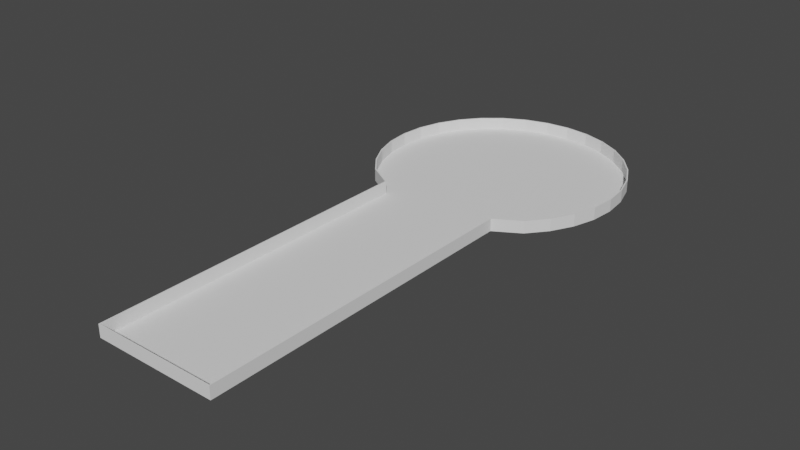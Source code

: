 # Source: Course_7.blend  (saved by Blender 2.81.16; exported with 4.5.12 LTS)
import bpy
from mathutils import Matrix  # noqa: F401  (used for matrix-valued properties, if any)

bpy.ops.wm.read_factory_settings(use_empty=True)
scene = bpy.context.scene
scene.name = 'Scene'

# ---- collections
col_collection = bpy.data.collections.new('Collection'); scene.collection.children.link(col_collection)

# ---- world
world_world = bpy.data.worlds.new('World'); scene.world = world_world
world_world.use_nodes = True; world_world.node_tree.nodes.clear()
_N = world_world.node_tree.nodes; _L = world_world.node_tree.links
n0 = _N.new('ShaderNodeOutputWorld'); n0.name = 'World Output'; n0.location = (300, 300)
n1 = _N.new('ShaderNodeBackground'); n1.name = 'Background'; n1.location = (10, 300)
n1.inputs[0].default_value = (0.05088, 0.05088, 0.05088, 1.0)
_L.new(n1.outputs[0], n0.inputs[0])
n0.is_active_output = True
world_world.color = (0.05088, 0.05088, 0.05088)
world_world.use_sun_shadow = False
world_world.sun_shadow_jitter_overblur = 0.0

# ---- meshes
me_circle = bpy.data.meshes.new('Circle')
me_circle.from_pydata([(0.0, 1.0, 0.0), (-0.1951, 0.9808, 0.0), (-0.3827, 0.9239, 0.0), (-0.5556, 0.8315, 0.0), (-0.7071, 0.7071, 0.0), (-0.8315, 0.5556, 0.0), (-0.9239, 0.3827, 0.0), (-0.9808, 0.1951, 0.0), (-1.0, 7.55e-08, 0.0), (-0.9808, -0.1951, 0.0), (-0.9239, -0.3827, 0.0), (-0.8315, -0.5556, 0.0), (-0.7071, -0.7071, 0.0), (-0.5, -0.8315, 0.0), (-0.5, -3.5, 0.0), (0.5, -3.5, 0.0), (0.5, -0.8315, 0.0), (0.7071, -0.7071, 0.0), (0.8315, -0.5556, 0.0), (0.9239, -0.3827, 0.0), (0.9808, -0.1951, 0.0), (1.0, 9.656e-07, 0.0), (0.9808, 0.1951, 0.0), (0.9239, 0.3827, 0.0), (0.8315, 0.5556, 0.0), (0.7071, 0.7071, 0.0), (0.5556, 0.8315, 0.0), (0.3827, 0.9239, 0.0), (0.1951, 0.9808, 0.0)], [], [(1, 2, 3, 4, 5, 6, 7, 8, 9, 10, 11, 12, 13, 14, 15, 16, 17, 18, 19, 20, 21, 22, 23, 24, 25, 26, 27, 28, 0)])
_uv = me_circle.uv_layers.new(name='UVMap')
_uv.uv.foreach_set('vector', [0.9334, 1.016, 0.8823, 1.043, 0.8268, 1.06, 0.7691, 1.066, 0.7114, 1.06, 0.6559, 1.043, 0.6048, 1.016, 0.56, 0.9789, 0.5232, 0.9341, 0.4959, 0.883, 0.479, 0.8275, 0.4733, 0.7698, 0.4907, 0.7005, -0.06745, 0.1424, 0.1417, -0.06677, 0.6998, 0.4913, 0.7691, 0.474, 0.8268, 0.4797, 0.8823, 0.4965, 0.9334, 0.5239, 0.9783, 0.5607, 1.015, 0.6055, 1.042, 0.6566, 1.059, 0.7121, 1.065, 0.7698, 1.059, 0.8275, 1.042, 0.883, 1.015, 0.9341, 0.9783, 0.9789])
me_circle.use_remesh_fix_poles = True
me_circle.use_remesh_preserve_attributes = False
me_circle.use_mirror_vertex_groups = False
me_circle.update()
me_circle_001 = bpy.data.meshes.new('Circle.001')
me_circle_001.from_pydata([(0.0, 1.0, 0.0), (-0.1951, 0.9808, 0.0), (-0.3827, 0.9239, 0.0), (-0.5556, 0.8315, 0.0), (-0.7071, 0.7071, 0.0), (-0.8315, 0.5556, 0.0), (-0.9239, 0.3827, 0.0), (-0.9808, 0.1951, 0.0), (-1.0, 7.55e-08, 0.0), (-0.9808, -0.1951, 0.0), (-0.9239, -0.3827, 0.0), (-0.8315, -0.5556, 0.0), (-0.7071, -0.7071, 0.0), (-0.5, -0.8315, 0.0), (-0.5, -3.5, 0.0), (0.5, -3.5, 0.0), (0.5, -0.8315, 0.0), (0.7071, -0.7071, 0.0), (0.8315, -0.5556, 0.0), (0.9239, -0.3827, 0.0), (0.9808, -0.1951, 0.0), (1.0, 9.656e-07, 0.0), (0.9808, 0.1951, 0.0), (0.9239, 0.3827, 0.0), (0.8315, 0.5556, 0.0), (0.7071, 0.7071, 0.0), (0.5556, 0.8315, 0.0), (0.3827, 0.9239, 0.0), (0.1951, 0.9808, 0.0), (0.0, 1.0, 0.1), (-0.1951, 0.9808, 0.1), (-0.3827, 0.9239, 0.1), (-0.5556, 0.8315, 0.1), (-0.7071, 0.7071, 0.1), (-0.8315, 0.5556, 0.1), (-0.9239, 0.3827, 0.1), (-0.9808, 0.1951, 0.1), (-1.0, 7.55e-08, 0.1), (-0.9808, -0.1951, 0.1), (-0.9239, -0.3827, 0.1), (-0.8315, -0.5556, 0.1), (-0.7071, -0.7071, 0.1), (-0.5, -0.8315, 0.1), (-0.5, -3.5, 0.1), (0.5, -3.5, 0.1), (0.5, -0.8315, 0.1), (0.7071, -0.7071, 0.1), (0.8315, -0.5556, 0.1), (0.9239, -0.3827, 0.1), (0.9808, -0.1951, 0.1), (1.0, 9.656e-07, 0.1), (0.9808, 0.1951, 0.1), (0.9239, 0.3827, 0.1), (0.8315, 0.5556, 0.1), (0.7071, 0.7071, 0.1), (0.5556, 0.8315, 0.1), (0.3827, 0.9239, 0.1), (0.1951, 0.9808, 0.1)], [], [(9, 10, 39, 38), (23, 24, 53, 52), (10, 11, 40, 39), (24, 25, 54, 53), (11, 12, 41, 40), (25, 26, 55, 54), (12, 13, 42, 41), (26, 27, 56, 55), (13, 14, 43, 42), (0, 1, 30, 29), (27, 28, 57, 56), (14, 15, 44, 43), (1, 2, 31, 30), (28, 0, 29, 57), (15, 16, 45, 44), (2, 3, 32, 31), (16, 17, 46, 45), (3, 4, 33, 32), (17, 18, 47, 46), (4, 5, 34, 33), (18, 19, 48, 47), (5, 6, 35, 34), (19, 20, 49, 48), (6, 7, 36, 35), (20, 21, 50, 49), (7, 8, 37, 36), (21, 22, 51, 50), (8, 9, 38, 37), (22, 23, 52, 51)])
_uv = me_circle_001.uv_layers.new(name='UVMap')
_uv.uv.foreach_set('vector', [-0.1878, 0.6591, -0.1617, 0.4994, -0.09632, 0.4989, -0.09435, 0.6648, 1.098, 1.226, 1.037, 1.341, 0.9837, 1.306, 1.039, 1.203, -0.1617, 0.4994, -0.1649, 0.3943, -0.1113, 0.3856, -0.09632, 0.4989, 1.037, 1.341, 0.9546, 1.442, 0.9088, 1.397, 0.9837, 1.306, -0.1649, 0.3943, -0.1893, 0.3038, -0.1416, 0.2881, -0.1113, 0.3856, 0.9546, 1.442, 0.8529, 1.525, 0.8169, 1.472, 0.9088, 1.397, -0.1893, 0.3038, -0.2348, 0.1927, -0.1945, 0.1864, -0.1416, 0.2881, 0.8529, 1.525, 0.7364, 1.587, 0.7117, 1.527, 0.8169, 1.472, -0.2348, 0.1927, 0.06215, -0.6852, 0.09109, -0.6449, -0.1945, 0.1864, 0.478, 1.635, 0.3464, 1.619, 0.3596, 1.556, 0.4784, 1.57, 0.7364, 1.587, 0.6097, 1.623, 0.5973, 1.56, 0.7117, 1.527, 0.06215, -0.6852, 0.5025, -0.6886, 0.4706, -0.6391, 0.09109, -0.6449, 0.3464, 1.619, 0.2202, 1.579, 0.2457, 1.519, 0.3596, 1.556, 0.6097, 1.623, 0.478, 1.635, 0.4784, 1.57, 0.5973, 1.56, 0.5025, -0.6886, 0.8531, 0.4518, 0.801, 0.4844, 0.4706, -0.6391, 0.2202, 1.579, 0.1043, 1.514, 0.1411, 1.46, 0.2457, 1.519, 0.8531, 0.4518, 0.944, 0.5452, 0.906, 0.5819, 0.801, 0.4844, 0.1043, 1.514, 0.003085, 1.428, 0.04973, 1.382, 0.1411, 1.46, 0.944, 0.5452, 1.022, 0.6259, 0.9763, 0.6605, 0.906, 0.5819, 0.003085, 1.428, -0.07998, 1.324, -0.02492, 1.287, 0.04973, 1.382, 1.022, 0.6259, 1.086, 0.7289, 1.031, 0.7549, 0.9763, 0.6605, -0.07998, 1.324, -0.1428, 1.205, -0.08005, 1.179, -0.02492, 1.287, 1.086, 0.7289, 1.127, 0.8471, 1.067, 0.8616, 1.031, 0.7549, -0.1428, 1.205, -0.1849, 1.071, -0.1122, 1.057, -0.08005, 1.179, 1.127, 0.8471, 1.144, 0.9734, 1.081, 0.9754, 1.067, 0.8616, -0.1849, 1.071, -0.2051, 0.9123, -0.1126, 0.9205, -0.1122, 1.057, 1.144, 0.9734, 1.134, 1.102, 1.071, 1.091, 1.081, 0.9754, -0.2051, 0.9123, -0.1878, 0.6591, -0.09435, 0.6648, -0.1126, 0.9205, 1.134, 1.102, 1.098, 1.226, 1.039, 1.203, 1.071, 1.091])
me_circle_001.use_remesh_fix_poles = True
me_circle_001.use_remesh_preserve_attributes = False
me_circle_001.use_mirror_vertex_groups = False
me_circle_001.update()

# ---- objects
ob_ground = bpy.data.objects.new('Ground', me_circle)
ob_walls = bpy.data.objects.new('Walls', me_circle_001)

# ---- transforms, parenting, visibility, modifiers, constraints
ob_ground.location = (0.0, 1.5, 0.0)
ob_ground.lineart.crease_threshold = 0.0
_m = ob_ground.modifiers.new('Solidify', 'SOLIDIFY')
_m.thickness = 0.0001
_m.nonmanifold_thickness_mode = 'FIXED'
_m.nonmanifold_merge_threshold = 0.0003
ob_walls.location = (0.0, 1.5, 0.0)
ob_walls.lineart.crease_threshold = 0.0
_m = ob_walls.modifiers.new('Solidify', 'SOLIDIFY')
_m.nonmanifold_thickness_mode = 'FIXED'
_m.nonmanifold_merge_threshold = 0.0003

# ---- collection membership
col_collection.objects.link(ob_ground)
col_collection.objects.link(ob_walls)

# ---- scene / render settings (as saved in the file)
scene.frame_start = 1; scene.frame_end = 250; scene.frame_set(1)
scene.render.engine = 'BLENDER_EEVEE_NEXT'
scene.cycles.use_denoising = False
scene.cycles.samples = 128
scene.cycles.sampling_pattern = 'TABULATED_SOBOL'
scene.cycles.use_adaptive_sampling = False
scene.cycles.use_light_tree = False
scene.view_settings.view_transform = 'Filmic'
bpy.context.view_layer.update()

# ---- added for rendering (the .blend has no active camera and no usable light): camera, sun
cam_auto = bpy.data.cameras.new('AutoCamera')
cam_auto.lens = 50.0
cam_auto.sensor_width = 36.0
cam_auto.clip_end = 1000.0
ob_auto_camera = bpy.data.objects.new('AutoCamera', cam_auto)
scene.collection.objects.link(ob_auto_camera)
ob_auto_camera.location = (4.55714, -5.21857, 3.69567)
ob_auto_camera.rotation_euler = (1.09748, -7.21219e-08, 0.694738)
scene.camera = ob_auto_camera
light_auto_sun = bpy.data.lights.new('AutoSun', 'SUN')
light_auto_sun.energy = 3.0
light_auto_sun.angle = 0.0523599
ob_auto_sun = bpy.data.objects.new('AutoSun', light_auto_sun)
scene.collection.objects.link(ob_auto_sun)
ob_auto_sun.rotation_euler = (0.872665, 0.174533, 0.523599)
bpy.context.view_layer.update()
